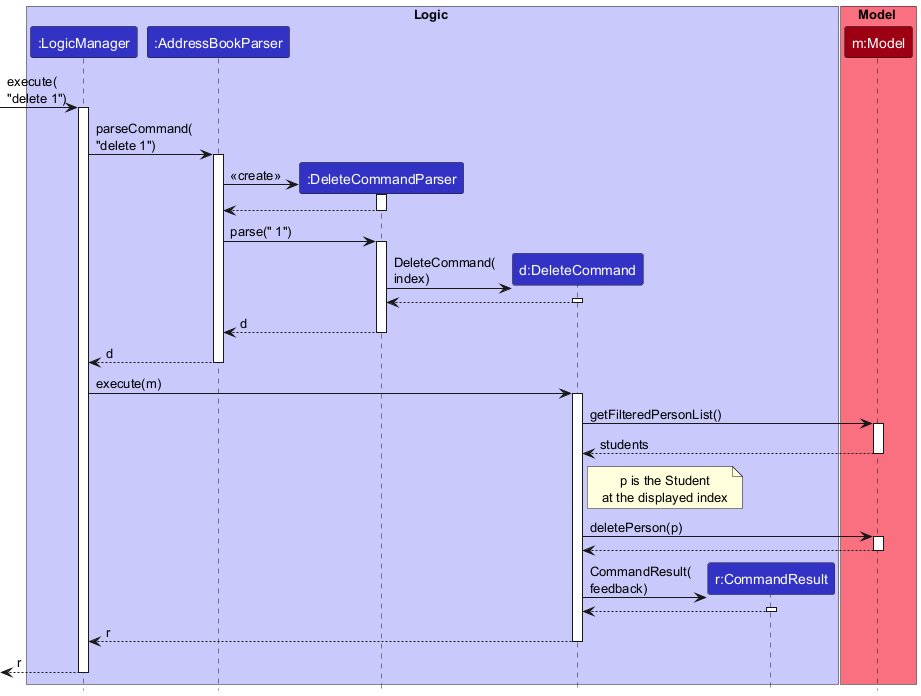

The diagram above was rendered by PlantUML. Its source (embedded in the PNG):
@startuml
!include style.puml
skinparam ArrowFontStyle plain
skinparam ParticipantPadding 0
skinparam sequenceMessageAlign left

box Logic LOGIC_COLOR_T1
participant ":LogicManager" as LogicManager LOGIC_COLOR
participant ":AddressBookParser" as AddressBookParser LOGIC_COLOR
participant ":DeleteCommandParser" as DeleteCommandParser LOGIC_COLOR
participant "d:DeleteCommand" as DeleteCommand LOGIC_COLOR
participant "r:CommandResult" as CommandResult LOGIC_COLOR
end box

box Model MODEL_COLOR_T1
participant "m:Model" as Model MODEL_COLOR
end box

[-> LogicManager : execute(\n"delete 1")
activate LogicManager

LogicManager -> AddressBookParser : parseCommand(\n"delete 1")
activate AddressBookParser

create DeleteCommandParser
AddressBookParser -> DeleteCommandParser : <<create>>
activate DeleteCommandParser

DeleteCommandParser --> AddressBookParser
deactivate DeleteCommandParser

AddressBookParser -> DeleteCommandParser : parse(" 1")
activate DeleteCommandParser

create DeleteCommand
DeleteCommandParser -> DeleteCommand : DeleteCommand(\nindex)
activate DeleteCommand

DeleteCommand --> DeleteCommandParser :
deactivate DeleteCommand

DeleteCommandParser --> AddressBookParser : d
deactivate DeleteCommandParser

AddressBookParser --> LogicManager : d
deactivate AddressBookParser

LogicManager -> DeleteCommand : execute(m)
activate DeleteCommand

DeleteCommand -> Model : getFilteredPersonList()
activate Model
Model --> DeleteCommand : students
deactivate Model

note right of DeleteCommand
  p is the Student
  at the displayed index
end note

DeleteCommand -> Model : deletePerson(p)
activate Model

Model --> DeleteCommand
deactivate Model

create CommandResult
DeleteCommand -> CommandResult : CommandResult(\nfeedback)
activate CommandResult

CommandResult --> DeleteCommand
deactivate CommandResult

DeleteCommand --> LogicManager : r
deactivate DeleteCommand

[<--LogicManager : r
deactivate LogicManager
@enduml